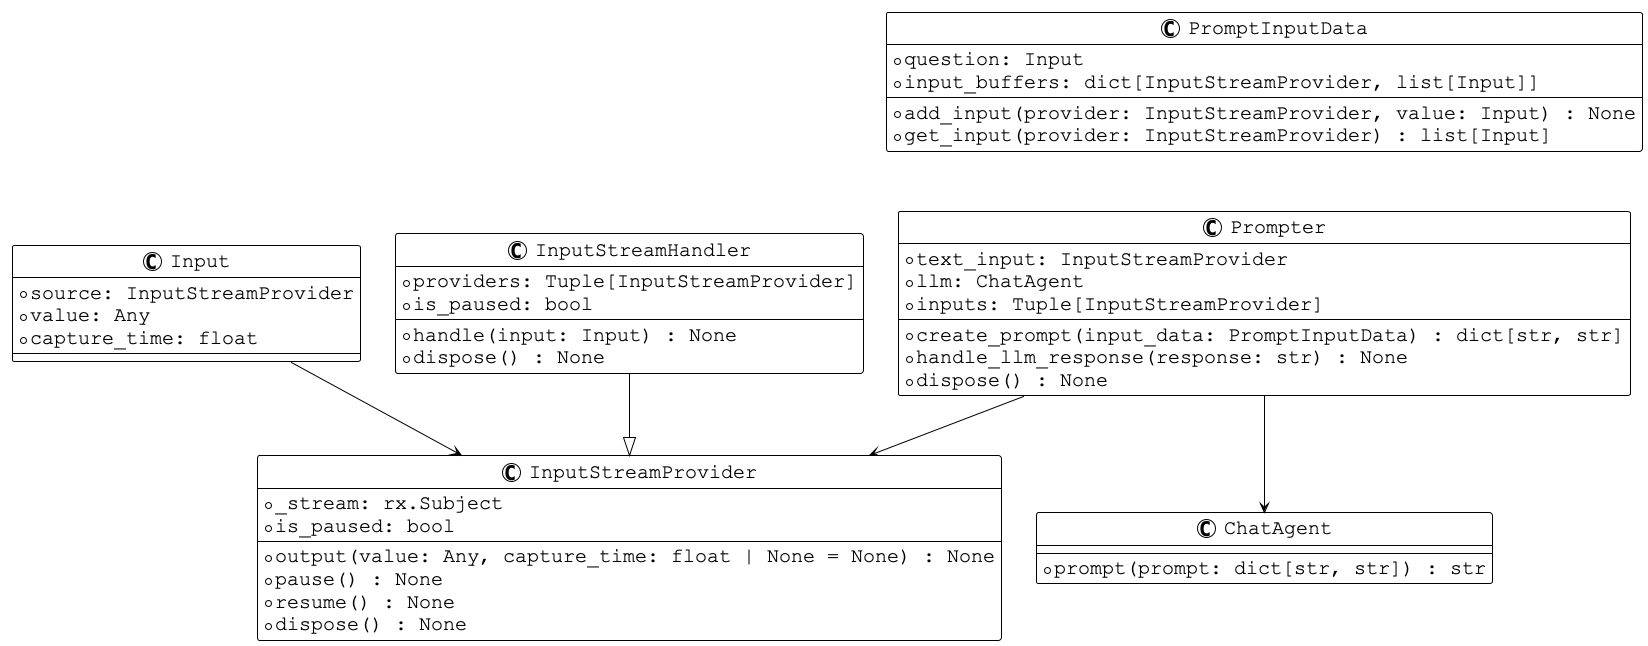

The diagram above was rendered by PlantUML. Its source (embedded in the PNG):
@startuml
!theme plain
skinparam defaultFontName Courier New
skinparam defaultFontSize 20

class Input {
    +source: InputStreamProvider
    +value: Any
    +capture_time: float
}

class InputStreamProvider {
    +_stream: rx.Subject
    +is_paused: bool
    +output(value: Any, capture_time: float | None = None) : None
    +pause() : None
    +resume() : None
    +dispose() : None
}

class InputStreamHandler {
    +providers: Tuple[InputStreamProvider]
    +is_paused: bool
    +handle(input: Input) : None
    +dispose() : None
}

class ChatAgent {
    +prompt(prompt: dict[str, str]) : str
}

class PromptInputData {
    +question: Input
    +input_buffers: dict[InputStreamProvider, list[Input]]
    +add_input(provider: InputStreamProvider, value: Input) : None
    +get_input(provider: InputStreamProvider) : list[Input]
}

class Prompter {
    +text_input: InputStreamProvider
    +llm: ChatAgent
    +inputs: Tuple[InputStreamProvider]
    +create_prompt(input_data: PromptInputData) : dict[str, str]
    +handle_llm_response(response: str) : None
    +dispose() : None
}

Input --> InputStreamProvider
InputStreamHandler --|> InputStreamProvider
Prompter --> InputStreamProvider
Prompter --> ChatAgent
PromptInputData -[hidden]-> Prompter
@enduml